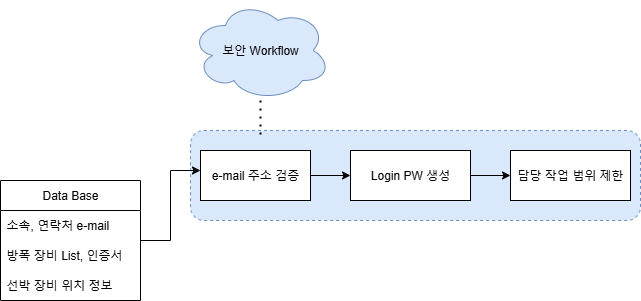

The diagram above was exported from draw.io. Its source (the exported page's mxGraphModel, read from the mxfile embedded in the PNG):
<mxGraphModel dx="2893" dy="2220" grid="1" gridSize="10" guides="1" tooltips="1" connect="1" arrows="1" fold="1" page="1" pageScale="1" pageWidth="827" pageHeight="1169" math="0" shadow="0">
  <root>
    <mxCell id="0" />
    <mxCell id="1" parent="0" />
    <mxCell id="edkDDNtD3hpGfq71PkZ--13" value="" style="rounded=1;whiteSpace=wrap;html=1;fillColor=#dae8fc;strokeColor=#6c8ebf;dashed=1;" vertex="1" parent="1">
      <mxGeometry x="70" y="70" width="450" height="90" as="geometry" />
    </mxCell>
    <mxCell id="edkDDNtD3hpGfq71PkZ--3" value="" style="edgeStyle=orthogonalEdgeStyle;rounded=0;orthogonalLoop=1;jettySize=auto;html=1;" edge="1" parent="1" source="edkDDNtD3hpGfq71PkZ--1" target="edkDDNtD3hpGfq71PkZ--2">
      <mxGeometry relative="1" as="geometry" />
    </mxCell>
    <mxCell id="edkDDNtD3hpGfq71PkZ--1" value="e-mail 주소 검증" style="rounded=0;whiteSpace=wrap;html=1;" vertex="1" parent="1">
      <mxGeometry x="80" y="90" width="110" height="50" as="geometry" />
    </mxCell>
    <mxCell id="edkDDNtD3hpGfq71PkZ--7" value="" style="edgeStyle=orthogonalEdgeStyle;rounded=0;orthogonalLoop=1;jettySize=auto;html=1;" edge="1" parent="1" source="edkDDNtD3hpGfq71PkZ--2" target="edkDDNtD3hpGfq71PkZ--6">
      <mxGeometry relative="1" as="geometry" />
    </mxCell>
    <mxCell id="edkDDNtD3hpGfq71PkZ--2" value="Login PW 생성" style="whiteSpace=wrap;html=1;rounded=0;" vertex="1" parent="1">
      <mxGeometry x="230" y="90" width="120" height="50" as="geometry" />
    </mxCell>
    <mxCell id="edkDDNtD3hpGfq71PkZ--6" value="담당 작업 범위 제한" style="whiteSpace=wrap;html=1;rounded=0;" vertex="1" parent="1">
      <mxGeometry x="390" y="90" width="120" height="50" as="geometry" />
    </mxCell>
    <mxCell id="edkDDNtD3hpGfq71PkZ--8" value="보안 Workflow" style="ellipse;shape=cloud;whiteSpace=wrap;html=1;fillColor=#dae8fc;strokeColor=#6c8ebf;" vertex="1" parent="1">
      <mxGeometry x="70" y="-60" width="140" height="100" as="geometry" />
    </mxCell>
    <mxCell id="edkDDNtD3hpGfq71PkZ--12" value="" style="endArrow=none;dashed=1;html=1;dashPattern=1 3;strokeWidth=2;rounded=0;" edge="1" parent="1" source="edkDDNtD3hpGfq71PkZ--8">
      <mxGeometry width="50" height="50" relative="1" as="geometry">
        <mxPoint x="140" y="90" as="sourcePoint" />
        <mxPoint x="140" y="80" as="targetPoint" />
      </mxGeometry>
    </mxCell>
    <mxCell id="edkDDNtD3hpGfq71PkZ--19" value="" style="edgeStyle=orthogonalEdgeStyle;rounded=0;orthogonalLoop=1;jettySize=auto;html=1;" edge="1" parent="1" source="edkDDNtD3hpGfq71PkZ--15" target="edkDDNtD3hpGfq71PkZ--1">
      <mxGeometry relative="1" as="geometry">
        <Array as="points">
          <mxPoint x="50" y="180" />
          <mxPoint x="50" y="110" />
        </Array>
      </mxGeometry>
    </mxCell>
    <mxCell id="edkDDNtD3hpGfq71PkZ--15" value="Data Base" style="swimlane;fontStyle=0;childLayout=stackLayout;horizontal=1;startSize=30;horizontalStack=0;resizeParent=1;resizeParentMax=0;resizeLast=0;collapsible=1;marginBottom=0;whiteSpace=wrap;html=1;" vertex="1" parent="1">
      <mxGeometry x="-120" y="120" width="140" height="120" as="geometry" />
    </mxCell>
    <mxCell id="edkDDNtD3hpGfq71PkZ--16" value="소속, 연락처 e-mail" style="text;strokeColor=none;fillColor=none;align=left;verticalAlign=middle;spacingLeft=4;spacingRight=4;overflow=hidden;points=[[0,0.5],[1,0.5]];portConstraint=eastwest;rotatable=0;whiteSpace=wrap;html=1;" vertex="1" parent="edkDDNtD3hpGfq71PkZ--15">
      <mxGeometry y="30" width="140" height="30" as="geometry" />
    </mxCell>
    <mxCell id="edkDDNtD3hpGfq71PkZ--17" value="방폭 장비 List, 인증서" style="text;strokeColor=none;fillColor=none;align=left;verticalAlign=middle;spacingLeft=4;spacingRight=4;overflow=hidden;points=[[0,0.5],[1,0.5]];portConstraint=eastwest;rotatable=0;whiteSpace=wrap;html=1;" vertex="1" parent="edkDDNtD3hpGfq71PkZ--15">
      <mxGeometry y="60" width="140" height="30" as="geometry" />
    </mxCell>
    <mxCell id="edkDDNtD3hpGfq71PkZ--18" value="선박 장비 위치 정보" style="text;strokeColor=none;fillColor=none;align=left;verticalAlign=middle;spacingLeft=4;spacingRight=4;overflow=hidden;points=[[0,0.5],[1,0.5]];portConstraint=eastwest;rotatable=0;whiteSpace=wrap;html=1;" vertex="1" parent="edkDDNtD3hpGfq71PkZ--15">
      <mxGeometry y="90" width="140" height="30" as="geometry" />
    </mxCell>
  </root>
</mxGraphModel>